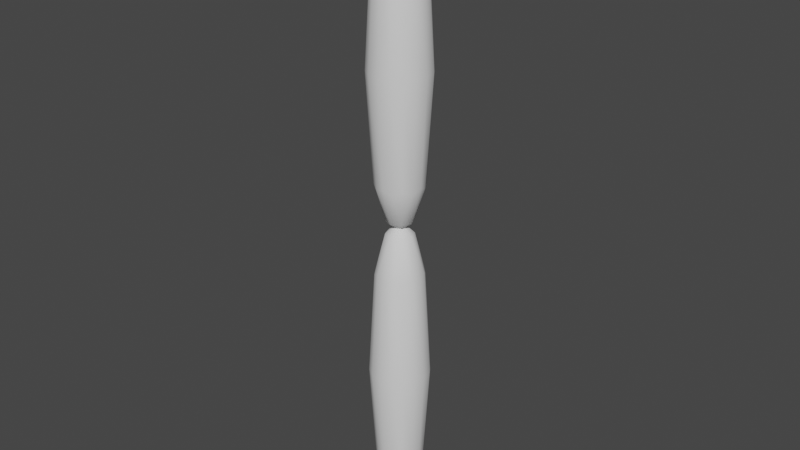 # Source: leg2.blend  (saved by Blender 2.90.8; exported with 4.5.12 LTS)
import bpy
from mathutils import Matrix  # noqa: F401  (used for matrix-valued properties, if any)

bpy.ops.wm.read_factory_settings(use_empty=True)
scene = bpy.context.scene
scene.name = 'Scene'

# ---- collections
col_collection = bpy.data.collections.new('Collection'); scene.collection.children.link(col_collection)

# ---- world
world_world = bpy.data.worlds.new('World'); scene.world = world_world
world_world.use_nodes = True; world_world.node_tree.nodes.clear()
_N = world_world.node_tree.nodes; _L = world_world.node_tree.links
n0 = _N.new('ShaderNodeOutputWorld'); n0.name = 'World Output'; n0.location = (300, 300)
n1 = _N.new('ShaderNodeBackground'); n1.name = 'Background'; n1.location = (10, 300)
n1.inputs[0].default_value = (0.05088, 0.05088, 0.05088, 1.0)
_L.new(n1.outputs[0], n0.inputs[0])
n0.is_active_output = True
world_world.color = (0.05088, 0.05088, 0.05088)
world_world.use_sun_shadow = False
world_world.sun_shadow_jitter_overblur = 0.0

# ---- meshes
me_cylinder_009 = bpy.data.meshes.new('Cylinder.009')
me_cylinder_009.from_pydata([(0.0, 0.0, -9.421), (0.0, 0.0, 3.671), (0.0, 1.0, -7.403), (0.0, 1.0, 1.361), (0.7071, 0.7071, -7.403), (0.7071, 0.7071, 1.361), (1.0, -4.371e-08, -7.403), (1.0, -4.371e-08, 1.361), (0.7071, -0.7071, -7.403), (0.7071, -0.7071, 1.361), (-8.742e-08, -1.0, -7.403), (-8.742e-08, -1.0, 1.361), (-0.7071, -0.7071, -7.403), (-0.7071, -0.7071, 1.361), (-1.0, 1.192e-08, -7.403), (-1.0, 1.192e-08, 1.361), (-0.7071, 0.7071, -7.403), (-0.7071, 0.7071, 1.361), (0.398, 0.398, -9.01), (0.0, 0.5628, -9.01), (0.3751, 0.9057, -7.552), (0.0, 0.5733, 3.125), (0.4054, 0.4054, 3.125), (0.3757, 0.907, 1.506), (0.0, 1.254, -3.021), (0.8867, 0.8867, -3.021), (0.5628, -2.036e-08, -9.01), (0.9057, 0.3751, -7.552), (0.5733, -2.098e-08, 3.125), (0.907, 0.3757, 1.506), (1.254, -4.371e-08, -3.021), (0.398, -0.398, -9.01), (0.9057, -0.3751, -7.552), (0.4054, -0.4054, 3.125), (0.907, -0.3757, 1.506), (0.8867, -0.8867, -3.021), (-4.071e-08, -0.5628, -9.01), (0.3751, -0.9057, -7.552), (-4.195e-08, -0.5733, 3.125), (0.3757, -0.907, 1.506), (-8.742e-08, -1.254, -3.021), (-0.398, -0.398, -9.01), (-0.3751, -0.9057, -7.552), (-0.4054, -0.4054, 3.125), (-0.3757, -0.907, 1.506), (-0.8867, -0.8867, -3.021), (-0.5628, 5.554e-09, -9.01), (-0.9057, -0.3751, -7.552), (-0.5733, 5.723e-09, 3.125), (-0.907, -0.3757, 1.506), (-1.254, 1.192e-08, -3.021), (-0.398, 0.398, -9.01), (-0.9057, 0.3751, -7.552), (-0.4054, 0.4054, 3.125), (-0.907, 0.3757, 1.506), (-0.8867, 0.8867, -3.021), (-0.3751, 0.9057, -7.552), (-0.3757, 0.907, 1.506), (-0.4799, 1.159, -3.026), (-1.159, 0.4799, -3.026), (-1.159, -0.4799, -3.026), (-0.4799, -1.159, -3.026), (0.4799, -1.159, -3.026), (1.159, -0.4799, -3.026), (1.159, 0.4799, -3.026), (0.4799, 1.159, -3.026), (0.0, 0.0, -22.11), (0.0, 0.0, -9.02), (0.0, 1.0, -20.09), (0.0, 1.0, -11.33), (0.7071, 0.7071, -20.09), (0.7071, 0.7071, -11.33), (1.0, -4.371e-08, -20.09), (1.0, -4.371e-08, -11.33), (0.7071, -0.7071, -20.09), (0.7071, -0.7071, -11.33), (-8.742e-08, -1.0, -20.09), (-8.742e-08, -1.0, -11.33), (-0.7071, -0.7071, -20.09), (-0.7071, -0.7071, -11.33), (-1.0, 1.192e-08, -20.09), (-1.0, 1.192e-08, -11.33), (-0.7071, 0.7071, -20.09), (-0.7071, 0.7071, -11.33), (0.398, 0.398, -21.7), (0.0, 0.5628, -21.7), (0.3751, 0.9057, -20.24), (0.0, 0.5733, -9.566), (0.4054, 0.4054, -9.566), (0.3757, 0.907, -11.18), (0.0, 1.254, -15.71), (0.8867, 0.8867, -15.71), (0.5628, -2.036e-08, -21.7), (0.9057, 0.3751, -20.24), (0.5733, -2.098e-08, -9.566), (0.907, 0.3757, -11.18), (1.254, -4.371e-08, -15.71), (0.398, -0.398, -21.7), (0.9057, -0.3751, -20.24), (0.4054, -0.4054, -9.566), (0.907, -0.3757, -11.18), (0.8867, -0.8867, -15.71), (-4.071e-08, -0.5628, -21.7), (0.3751, -0.9057, -20.24), (-4.195e-08, -0.5733, -9.566), (0.3757, -0.907, -11.18), (-8.742e-08, -1.254, -15.71), (-0.398, -0.398, -21.7), (-0.3751, -0.9057, -20.24), (-0.4054, -0.4054, -9.566), (-0.3757, -0.907, -11.18), (-0.8867, -0.8867, -15.71), (-0.5628, 5.554e-09, -21.7), (-0.9057, -0.3751, -20.24), (-0.5733, 5.723e-09, -9.566), (-0.907, -0.3757, -11.18), (-1.254, 1.192e-08, -15.71), (-0.398, 0.398, -21.7), (-0.9057, 0.3751, -20.24), (-0.4054, 0.4054, -9.566), (-0.907, 0.3757, -11.18), (-0.8867, 0.8867, -15.71), (-0.3751, 0.9057, -20.24), (-0.3757, 0.907, -11.18), (-0.4799, 1.159, -15.72), (-1.159, 0.4799, -15.72), (-1.159, -0.4799, -15.72), (-0.4799, -1.159, -15.72), (0.4799, -1.159, -15.72), (1.159, -0.4799, -15.72), (1.159, 0.4799, -15.72), (0.4799, 1.159, -15.72)], [], [(0, 19, 18), (1, 22, 21), (65, 23, 5, 25), (0, 18, 26), (1, 28, 22), (64, 29, 7, 30), (0, 26, 31), (1, 33, 28), (63, 34, 9, 35), (0, 31, 36), (1, 38, 33), (62, 39, 11, 40), (0, 36, 41), (1, 43, 38), (61, 44, 13, 45), (0, 41, 46), (1, 48, 43), (60, 49, 15, 50), (0, 46, 51), (1, 53, 48), (59, 54, 17, 55), (0, 51, 19), (1, 21, 53), (58, 57, 3, 24), (56, 58, 24, 2), (16, 55, 58, 56), (55, 17, 57, 58), (53, 57, 17), (53, 21, 57), (21, 3, 57), (19, 56, 2), (19, 51, 56), (51, 16, 56), (52, 59, 55, 16), (14, 50, 59, 52), (50, 15, 54, 59), (48, 54, 15), (48, 53, 54), (53, 17, 54), (51, 52, 16), (51, 46, 52), (46, 14, 52), (47, 60, 50, 14), (12, 45, 60, 47), (45, 13, 49, 60), (43, 49, 13), (43, 48, 49), (48, 15, 49), (46, 47, 14), (46, 41, 47), (41, 12, 47), (42, 61, 45, 12), (10, 40, 61, 42), (40, 11, 44, 61), (38, 44, 11), (38, 43, 44), (43, 13, 44), (41, 42, 12), (41, 36, 42), (36, 10, 42), (37, 62, 40, 10), (8, 35, 62, 37), (35, 9, 39, 62), (33, 39, 9), (33, 38, 39), (38, 11, 39), (36, 37, 10), (36, 31, 37), (31, 8, 37), (32, 63, 35, 8), (6, 30, 63, 32), (30, 7, 34, 63), (28, 34, 7), (28, 33, 34), (33, 9, 34), (31, 32, 8), (31, 26, 32), (26, 6, 32), (27, 64, 30, 6), (4, 25, 64, 27), (25, 5, 29, 64), (22, 29, 5), (22, 28, 29), (28, 7, 29), (26, 27, 6), (26, 18, 27), (18, 4, 27), (20, 65, 25, 4), (2, 24, 65, 20), (24, 3, 23, 65), (21, 23, 3), (21, 22, 23), (22, 5, 23), (18, 20, 4), (18, 19, 20), (19, 2, 20), (66, 85, 84), (67, 88, 87), (131, 89, 71, 91), (66, 84, 92), (67, 94, 88), (130, 95, 73, 96), (66, 92, 97), (67, 99, 94), (129, 100, 75, 101), (66, 97, 102), (67, 104, 99), (128, 105, 77, 106), (66, 102, 107), (67, 109, 104), (127, 110, 79, 111), (66, 107, 112), (67, 114, 109), (126, 115, 81, 116), (66, 112, 117), (67, 119, 114), (125, 120, 83, 121), (66, 117, 85), (67, 87, 119), (124, 123, 69, 90), (122, 124, 90, 68), (82, 121, 124, 122), (121, 83, 123, 124), (119, 123, 83), (119, 87, 123), (87, 69, 123), (85, 122, 68), (85, 117, 122), (117, 82, 122), (118, 125, 121, 82), (80, 116, 125, 118), (116, 81, 120, 125), (114, 120, 81), (114, 119, 120), (119, 83, 120), (117, 118, 82), (117, 112, 118), (112, 80, 118), (113, 126, 116, 80), (78, 111, 126, 113), (111, 79, 115, 126), (109, 115, 79), (109, 114, 115), (114, 81, 115), (112, 113, 80), (112, 107, 113), (107, 78, 113), (108, 127, 111, 78), (76, 106, 127, 108), (106, 77, 110, 127), (104, 110, 77), (104, 109, 110), (109, 79, 110), (107, 108, 78), (107, 102, 108), (102, 76, 108), (103, 128, 106, 76), (74, 101, 128, 103), (101, 75, 105, 128), (99, 105, 75), (99, 104, 105), (104, 77, 105), (102, 103, 76), (102, 97, 103), (97, 74, 103), (98, 129, 101, 74), (72, 96, 129, 98), (96, 73, 100, 129), (94, 100, 73), (94, 99, 100), (99, 75, 100), (97, 98, 74), (97, 92, 98), (92, 72, 98), (93, 130, 96, 72), (70, 91, 130, 93), (91, 71, 95, 130), (88, 95, 71), (88, 94, 95), (94, 73, 95), (92, 93, 72), (92, 84, 93), (84, 70, 93), (86, 131, 91, 70), (68, 90, 131, 86), (90, 69, 89, 131), (87, 89, 69), (87, 88, 89), (88, 71, 89), (84, 86, 70), (84, 85, 86), (85, 68, 86)])
me_cylinder_009.polygons.foreach_set('use_smooth', [True] * 192)
_uv = me_cylinder_009.uv_layers.new(name='UVMap')
_uv.uv.foreach_set('vector', [0.75, 0.25, 0.75, 0.37, 0.8349, 0.3349, 0.25, 0.25, 0.3349, 0.3349, 0.25, 0.37, 0.9375, 0.75, 0.9375, 1.0, 0.875, 1.0, 0.875, 0.75, 0.75, 0.25, 0.8349, 0.3349, 0.87, 0.25, 0.25, 0.25, 0.37, 0.25, 0.3349, 0.3349, 0.8125, 0.75, 0.8125, 1.0, 0.75, 1.0, 0.75, 0.75, 0.75, 0.25, 0.87, 0.25, 0.8349, 0.1651, 0.25, 0.25, 0.3349, 0.1651, 0.37, 0.25, 0.6875, 0.75, 0.6875, 1.0, 0.625, 1.0, 0.625, 0.75, 0.75, 0.25, 0.8349, 0.1651, 0.75, 0.13, 0.25, 0.25, 0.25, 0.13, 0.3349, 0.1651, 0.5625, 0.75, 0.5625, 1.0, 0.5, 1.0, 0.5, 0.75, 0.75, 0.25, 0.75, 0.13, 0.6651, 0.1651, 0.25, 0.25, 0.1651, 0.1651, 0.25, 0.13, 0.4375, 0.75, 0.4375, 1.0, 0.375, 1.0, 0.375, 0.75, 0.75, 0.25, 0.6651, 0.1651, 0.63, 0.25, 0.25, 0.25, 0.13, 0.25, 0.1651, 0.1651, 0.3125, 0.75, 0.3125, 1.0, 0.25, 1.0, 0.25, 0.75, 0.75, 0.25, 0.63, 0.25, 0.6651, 0.3349, 0.25, 0.25, 0.1651, 0.3349, 0.13, 0.25, 0.1875, 0.75, 0.1875, 1.0, 0.125, 1.0, 0.125, 0.75, 0.75, 0.25, 0.6651, 0.3349, 0.75, 0.37, 0.25, 0.25, 0.25, 0.37, 0.1651, 0.3349, 0.0625, 0.75, 0.0625, 1.0, 0.0, 1.0, 0.0, 0.75, 0.0625, 0.5, 0.0625, 0.75, 0.0, 0.75, 0.0, 0.5, 0.125, 0.5, 0.125, 0.75, 0.0625, 0.75, 0.0625, 0.5, 0.125, 0.75, 0.125, 1.0, 0.0625, 1.0, 0.0625, 0.75, 0.1651, 0.3349, 0.1651, 0.4549, 0.08029, 0.4197, 0.1651, 0.3349, 0.25, 0.37, 0.1651, 0.4549, 0.25, 0.37, 0.25, 0.49, 0.1651, 0.4549, 0.75, 0.37, 0.6651, 0.4549, 0.75, 0.49, 0.75, 0.37, 0.6651, 0.3349, 0.6651, 0.4549, 0.6651, 0.3349, 0.5803, 0.4197, 0.6651, 0.4549, 0.1875, 0.5, 0.1875, 0.75, 0.125, 0.75, 0.125, 0.5, 0.25, 0.5, 0.25, 0.75, 0.1875, 0.75, 0.1875, 0.5, 0.25, 0.75, 0.25, 1.0, 0.1875, 1.0, 0.1875, 0.75, 0.13, 0.25, 0.04515, 0.3349, 0.01, 0.25, 0.13, 0.25, 0.1651, 0.3349, 0.04515, 0.3349, 0.1651, 0.3349, 0.08029, 0.4197, 0.04515, 0.3349, 0.6651, 0.3349, 0.5451, 0.3349, 0.5803, 0.4197, 0.6651, 0.3349, 0.63, 0.25, 0.5451, 0.3349, 0.63, 0.25, 0.51, 0.25, 0.5451, 0.3349, 0.3125, 0.5, 0.3125, 0.75, 0.25, 0.75, 0.25, 0.5, 0.375, 0.5, 0.375, 0.75, 0.3125, 0.75, 0.3125, 0.5, 0.375, 0.75, 0.375, 1.0, 0.3125, 1.0, 0.3125, 0.75, 0.1651, 0.1651, 0.04515, 0.1651, 0.08029, 0.08029, 0.1651, 0.1651, 0.13, 0.25, 0.04515, 0.1651, 0.13, 0.25, 0.01, 0.25, 0.04515, 0.1651, 0.63, 0.25, 0.5451, 0.1651, 0.51, 0.25, 0.63, 0.25, 0.6651, 0.1651, 0.5451, 0.1651, 0.6651, 0.1651, 0.5803, 0.08029, 0.5451, 0.1651, 0.4375, 0.5, 0.4375, 0.75, 0.375, 0.75, 0.375, 0.5, 0.5, 0.5, 0.5, 0.75, 0.4375, 0.75, 0.4375, 0.5, 0.5, 0.75, 0.5, 1.0, 0.4375, 1.0, 0.4375, 0.75, 0.25, 0.13, 0.1651, 0.04515, 0.25, 0.01, 0.25, 0.13, 0.1651, 0.1651, 0.1651, 0.04515, 0.1651, 0.1651, 0.08029, 0.08029, 0.1651, 0.04515, 0.6651, 0.1651, 0.6651, 0.04515, 0.5803, 0.08029, 0.6651, 0.1651, 0.75, 0.13, 0.6651, 0.04515, 0.75, 0.13, 0.75, 0.01, 0.6651, 0.04515, 0.5625, 0.5, 0.5625, 0.75, 0.5, 0.75, 0.5, 0.5, 0.625, 0.5, 0.625, 0.75, 0.5625, 0.75, 0.5625, 0.5, 0.625, 0.75, 0.625, 1.0, 0.5625, 1.0, 0.5625, 0.75, 0.3349, 0.1651, 0.3349, 0.04515, 0.4197, 0.08029, 0.3349, 0.1651, 0.25, 0.13, 0.3349, 0.04515, 0.25, 0.13, 0.25, 0.01, 0.3349, 0.04515, 0.75, 0.13, 0.8349, 0.04515, 0.75, 0.01, 0.75, 0.13, 0.8349, 0.1651, 0.8349, 0.04515, 0.8349, 0.1651, 0.9197, 0.08029, 0.8349, 0.04515, 0.6875, 0.5, 0.6875, 0.75, 0.625, 0.75, 0.625, 0.5, 0.75, 0.5, 0.75, 0.75, 0.6875, 0.75, 0.6875, 0.5, 0.75, 0.75, 0.75, 1.0, 0.6875, 1.0, 0.6875, 0.75, 0.37, 0.25, 0.4549, 0.1651, 0.49, 0.25, 0.37, 0.25, 0.3349, 0.1651, 0.4549, 0.1651, 0.3349, 0.1651, 0.4197, 0.08029, 0.4549, 0.1651, 0.8349, 0.1651, 0.9549, 0.1651, 0.9197, 0.08029, 0.8349, 0.1651, 0.87, 0.25, 0.9549, 0.1651, 0.87, 0.25, 0.99, 0.25, 0.9549, 0.1651, 0.8125, 0.5, 0.8125, 0.75, 0.75, 0.75, 0.75, 0.5, 0.875, 0.5, 0.875, 0.75, 0.8125, 0.75, 0.8125, 0.5, 0.875, 0.75, 0.875, 1.0, 0.8125, 1.0, 0.8125, 0.75, 0.3349, 0.3349, 0.4549, 0.3349, 0.4197, 0.4197, 0.3349, 0.3349, 0.37, 0.25, 0.4549, 0.3349, 0.37, 0.25, 0.49, 0.25, 0.4549, 0.3349, 0.87, 0.25, 0.9549, 0.3349, 0.99, 0.25, 0.87, 0.25, 0.8349, 0.3349, 0.9549, 0.3349, 0.8349, 0.3349, 0.9197, 0.4197, 0.9549, 0.3349, 0.9375, 0.5, 0.9375, 0.75, 0.875, 0.75, 0.875, 0.5, 1.0, 0.5, 1.0, 0.75, 0.9375, 0.75, 0.9375, 0.5, 1.0, 0.75, 1.0, 1.0, 0.9375, 1.0, 0.9375, 0.75, 0.25, 0.37, 0.3349, 0.4549, 0.25, 0.49, 0.25, 0.37, 0.3349, 0.3349, 0.3349, 0.4549, 0.3349, 0.3349, 0.4197, 0.4197, 0.3349, 0.4549, 0.8349, 0.3349, 0.8349, 0.4549, 0.9197, 0.4197, 0.8349, 0.3349, 0.75, 0.37, 0.8349, 0.4549, 0.75, 0.37, 0.75, 0.49, 0.8349, 0.4549, 0.75, 0.25, 0.75, 0.37, 0.8349, 0.3349, 0.25, 0.25, 0.3349, 0.3349, 0.25, 0.37, 0.9375, 0.75, 0.9375, 1.0, 0.875, 1.0, 0.875, 0.75, 0.75, 0.25, 0.8349, 0.3349, 0.87, 0.25, 0.25, 0.25, 0.37, 0.25, 0.3349, 0.3349, 0.8125, 0.75, 0.8125, 1.0, 0.75, 1.0, 0.75, 0.75, 0.75, 0.25, 0.87, 0.25, 0.8349, 0.1651, 0.25, 0.25, 0.3349, 0.1651, 0.37, 0.25, 0.6875, 0.75, 0.6875, 1.0, 0.625, 1.0, 0.625, 0.75, 0.75, 0.25, 0.8349, 0.1651, 0.75, 0.13, 0.25, 0.25, 0.25, 0.13, 0.3349, 0.1651, 0.5625, 0.75, 0.5625, 1.0, 0.5, 1.0, 0.5, 0.75, 0.75, 0.25, 0.75, 0.13, 0.6651, 0.1651, 0.25, 0.25, 0.1651, 0.1651, 0.25, 0.13, 0.4375, 0.75, 0.4375, 1.0, 0.375, 1.0, 0.375, 0.75, 0.75, 0.25, 0.6651, 0.1651, 0.63, 0.25, 0.25, 0.25, 0.13, 0.25, 0.1651, 0.1651, 0.3125, 0.75, 0.3125, 1.0, 0.25, 1.0, 0.25, 0.75, 0.75, 0.25, 0.63, 0.25, 0.6651, 0.3349, 0.25, 0.25, 0.1651, 0.3349, 0.13, 0.25, 0.1875, 0.75, 0.1875, 1.0, 0.125, 1.0, 0.125, 0.75, 0.75, 0.25, 0.6651, 0.3349, 0.75, 0.37, 0.25, 0.25, 0.25, 0.37, 0.1651, 0.3349, 0.0625, 0.75, 0.0625, 1.0, 0.0, 1.0, 0.0, 0.75, 0.0625, 0.5, 0.0625, 0.75, 0.0, 0.75, 0.0, 0.5, 0.125, 0.5, 0.125, 0.75, 0.0625, 0.75, 0.0625, 0.5, 0.125, 0.75, 0.125, 1.0, 0.0625, 1.0, 0.0625, 0.75, 0.1651, 0.3349, 0.1651, 0.4549, 0.08029, 0.4197, 0.1651, 0.3349, 0.25, 0.37, 0.1651, 0.4549, 0.25, 0.37, 0.25, 0.49, 0.1651, 0.4549, 0.75, 0.37, 0.6651, 0.4549, 0.75, 0.49, 0.75, 0.37, 0.6651, 0.3349, 0.6651, 0.4549, 0.6651, 0.3349, 0.5803, 0.4197, 0.6651, 0.4549, 0.1875, 0.5, 0.1875, 0.75, 0.125, 0.75, 0.125, 0.5, 0.25, 0.5, 0.25, 0.75, 0.1875, 0.75, 0.1875, 0.5, 0.25, 0.75, 0.25, 1.0, 0.1875, 1.0, 0.1875, 0.75, 0.13, 0.25, 0.04515, 0.3349, 0.01, 0.25, 0.13, 0.25, 0.1651, 0.3349, 0.04515, 0.3349, 0.1651, 0.3349, 0.08029, 0.4197, 0.04515, 0.3349, 0.6651, 0.3349, 0.5451, 0.3349, 0.5803, 0.4197, 0.6651, 0.3349, 0.63, 0.25, 0.5451, 0.3349, 0.63, 0.25, 0.51, 0.25, 0.5451, 0.3349, 0.3125, 0.5, 0.3125, 0.75, 0.25, 0.75, 0.25, 0.5, 0.375, 0.5, 0.375, 0.75, 0.3125, 0.75, 0.3125, 0.5, 0.375, 0.75, 0.375, 1.0, 0.3125, 1.0, 0.3125, 0.75, 0.1651, 0.1651, 0.04515, 0.1651, 0.08029, 0.08029, 0.1651, 0.1651, 0.13, 0.25, 0.04515, 0.1651, 0.13, 0.25, 0.01, 0.25, 0.04515, 0.1651, 0.63, 0.25, 0.5451, 0.1651, 0.51, 0.25, 0.63, 0.25, 0.6651, 0.1651, 0.5451, 0.1651, 0.6651, 0.1651, 0.5803, 0.08029, 0.5451, 0.1651, 0.4375, 0.5, 0.4375, 0.75, 0.375, 0.75, 0.375, 0.5, 0.5, 0.5, 0.5, 0.75, 0.4375, 0.75, 0.4375, 0.5, 0.5, 0.75, 0.5, 1.0, 0.4375, 1.0, 0.4375, 0.75, 0.25, 0.13, 0.1651, 0.04515, 0.25, 0.01, 0.25, 0.13, 0.1651, 0.1651, 0.1651, 0.04515, 0.1651, 0.1651, 0.08029, 0.08029, 0.1651, 0.04515, 0.6651, 0.1651, 0.6651, 0.04515, 0.5803, 0.08029, 0.6651, 0.1651, 0.75, 0.13, 0.6651, 0.04515, 0.75, 0.13, 0.75, 0.01, 0.6651, 0.04515, 0.5625, 0.5, 0.5625, 0.75, 0.5, 0.75, 0.5, 0.5, 0.625, 0.5, 0.625, 0.75, 0.5625, 0.75, 0.5625, 0.5, 0.625, 0.75, 0.625, 1.0, 0.5625, 1.0, 0.5625, 0.75, 0.3349, 0.1651, 0.3349, 0.04515, 0.4197, 0.08029, 0.3349, 0.1651, 0.25, 0.13, 0.3349, 0.04515, 0.25, 0.13, 0.25, 0.01, 0.3349, 0.04515, 0.75, 0.13, 0.8349, 0.04515, 0.75, 0.01, 0.75, 0.13, 0.8349, 0.1651, 0.8349, 0.04515, 0.8349, 0.1651, 0.9197, 0.08029, 0.8349, 0.04515, 0.6875, 0.5, 0.6875, 0.75, 0.625, 0.75, 0.625, 0.5, 0.75, 0.5, 0.75, 0.75, 0.6875, 0.75, 0.6875, 0.5, 0.75, 0.75, 0.75, 1.0, 0.6875, 1.0, 0.6875, 0.75, 0.37, 0.25, 0.4549, 0.1651, 0.49, 0.25, 0.37, 0.25, 0.3349, 0.1651, 0.4549, 0.1651, 0.3349, 0.1651, 0.4197, 0.08029, 0.4549, 0.1651, 0.8349, 0.1651, 0.9549, 0.1651, 0.9197, 0.08029, 0.8349, 0.1651, 0.87, 0.25, 0.9549, 0.1651, 0.87, 0.25, 0.99, 0.25, 0.9549, 0.1651, 0.8125, 0.5, 0.8125, 0.75, 0.75, 0.75, 0.75, 0.5, 0.875, 0.5, 0.875, 0.75, 0.8125, 0.75, 0.8125, 0.5, 0.875, 0.75, 0.875, 1.0, 0.8125, 1.0, 0.8125, 0.75, 0.3349, 0.3349, 0.4549, 0.3349, 0.4197, 0.4197, 0.3349, 0.3349, 0.37, 0.25, 0.4549, 0.3349, 0.37, 0.25, 0.49, 0.25, 0.4549, 0.3349, 0.87, 0.25, 0.9549, 0.3349, 0.99, 0.25, 0.87, 0.25, 0.8349, 0.3349, 0.9549, 0.3349, 0.8349, 0.3349, 0.9197, 0.4197, 0.9549, 0.3349, 0.9375, 0.5, 0.9375, 0.75, 0.875, 0.75, 0.875, 0.5, 1.0, 0.5, 1.0, 0.75, 0.9375, 0.75, 0.9375, 0.5, 1.0, 0.75, 1.0, 1.0, 0.9375, 1.0, 0.9375, 0.75, 0.25, 0.37, 0.3349, 0.4549, 0.25, 0.49, 0.25, 0.37, 0.3349, 0.3349, 0.3349, 0.4549, 0.3349, 0.3349, 0.4197, 0.4197, 0.3349, 0.4549, 0.8349, 0.3349, 0.8349, 0.4549, 0.9197, 0.4197, 0.8349, 0.3349, 0.75, 0.37, 0.8349, 0.4549, 0.75, 0.37, 0.75, 0.49, 0.8349, 0.4549])
me_cylinder_009.use_remesh_fix_poles = True
me_cylinder_009.use_remesh_preserve_attributes = False
me_cylinder_009.use_mirror_vertex_groups = False
me_cylinder_009.update()
arm_armature_002 = bpy.data.armatures.new('Armature.002')  # bones are not reproduced

# ---- objects
ob_armature = bpy.data.objects.new('Armature', arm_armature_002)
ob_cylinder_008 = bpy.data.objects.new('Cylinder.008', me_cylinder_009)

# ---- transforms, parenting, visibility, modifiers, constraints
ob_armature.location = (0.0, 0.0, 0.0)
ob_armature.rotation_mode = 'QUATERNION'
ob_armature.rotation_quaternion = (1.0, 0.0, 0.0, 0.0)
ob_armature.lineart.crease_threshold = 0.0
ob_cylinder_008.parent = ob_armature
ob_cylinder_008.location = (0.0, 0.0, 4.2)
ob_cylinder_008.scale = (0.2, 0.2, 0.2)
ob_cylinder_008.lineart.crease_threshold = 0.0
_vg = ob_cylinder_008.vertex_groups.new(name='RootBone')
for _i, _w in zip([0, 18, 19, 26, 31, 36, 41, 46, 51, 66, 67, 68, 69, 70, 71, 72, 73, 74, 75, 76, 77, 78, 79, 80, 81, 82, 83, 84, 85, 86, 87, 88, 89, 90, 91, 92, 93, 94, 95, 96, 97, 98, 99, 100, 101, 102, 103, 104, 105, 106, 107, 108, 109, 110, 111, 112, 113, 114, 115, 116, 117, 118, 119, 120, 121, 122, 123, 124, 125, 126, 127, 128, 129, 130, 131], [1.0, 0.05131, 0.05131, 0.05131, 0.05131, 0.05131, 0.05131, 0.05131, 0.05131, 1.0, 1.0, 1.0, 1.0, 1.0, 1.0, 1.0, 1.0, 1.0, 1.0, 1.0, 1.0, 1.0, 1.0, 1.0, 1.0, 1.0, 1.0, 1.0, 1.0, 1.0, 1.0, 1.0, 1.0, 1.0, 1.0, 1.0, 1.0, 1.0, 1.0, 1.0, 1.0, 1.0, 1.0, 1.0, 1.0, 1.0, 1.0, 1.0, 1.0, 1.0, 1.0, 1.0, 1.0, 1.0, 1.0, 1.0, 1.0, 1.0, 1.0, 1.0, 1.0, 1.0, 1.0, 1.0, 1.0, 1.0, 1.0, 1.0, 1.0, 1.0, 1.0, 1.0, 1.0, 1.0, 1.0]): _vg.add([_i], _w, 'REPLACE')
_vg = ob_cylinder_008.vertex_groups.new(name='RootBone.001')
_vg = ob_cylinder_008.vertex_groups.new(name='Bone.001')
_vg = ob_cylinder_008.vertex_groups.new(name='Bone.008')
_vg = ob_cylinder_008.vertex_groups.new(name='Bone.002')
for _i, _w in zip([0, 2, 4, 6, 8, 10, 12, 14, 16, 18, 19, 20, 24, 25, 26, 27, 30, 31, 32, 35, 36, 37, 40, 41, 42, 45, 46, 47, 50, 51, 52, 55, 56, 58, 59, 60, 61, 62, 63, 64, 65, 66, 68, 70, 72, 74, 76, 78, 80, 82, 84, 85, 86, 90, 91, 92, 93, 96, 97, 98, 101, 102, 103, 106, 107, 108, 111, 112, 113, 116, 117, 118, 121, 122, 124, 125, 126, 127, 128, 129, 130, 131], [1.0, 0.2881, 0.2881, 0.2881, 0.2881, 0.2881, 0.2881, 0.2881, 0.2881, 0.2061, 0.2061, 0.214, 0.05682, 0.05682, 0.2061, 0.214, 0.05682, 0.2061, 0.214, 0.05682, 0.2061, 0.214, 0.05682, 0.2061, 0.214, 0.05682, 0.2061, 0.214, 0.05682, 0.2061, 0.214, 0.05682, 0.214, 0.05353, 0.05353, 0.05353, 0.05353, 0.05353, 0.05353, 0.05353, 0.05353, 1.0, 0.2881, 0.2881, 0.2881, 0.2881, 0.2881, 0.2881, 0.2881, 0.2881, 0.2061, 0.2061, 0.214, 0.05682, 0.05682, 0.2061, 0.214, 0.05682, 0.2061, 0.214, 0.05682, 0.2061, 0.214, 0.05682, 0.2061, 0.214, 0.05682, 0.2061, 0.214, 0.05682, 0.2061, 0.214, 0.05682, 0.214, 0.05353, 0.05353, 0.05353, 0.05353, 0.05353, 0.05353, 0.05353, 0.05353]): _vg.add([_i], _w, 'REPLACE')
_vg = ob_cylinder_008.vertex_groups.new(name='ElbowBone')
for _i, _w in zip([0, 1, 2, 3, 4, 5, 6, 7, 8, 9, 10, 11, 12, 13, 14, 15, 16, 17, 18, 19, 20, 21, 22, 23, 24, 25, 26, 27, 28, 29, 30, 31, 32, 33, 34, 35, 36, 37, 38, 39, 40, 41, 42, 43, 44, 45, 46, 47, 48, 49, 50, 51, 52, 53, 54, 55, 56, 57, 58, 59, 60, 61, 62, 63, 64, 65, 67, 87, 88, 94, 99, 104, 109, 114, 119], [1.0, 1.0, 1.0, 1.0, 1.0, 1.0, 1.0, 1.0, 1.0, 1.0, 1.0, 1.0, 1.0, 1.0, 1.0, 1.0, 1.0, 1.0, 1.0, 1.0, 1.0, 1.0, 1.0, 1.0, 1.0, 1.0, 1.0, 1.0, 1.0, 1.0, 1.0, 1.0, 1.0, 1.0, 1.0, 1.0, 1.0, 1.0, 1.0, 1.0, 1.0, 1.0, 1.0, 1.0, 1.0, 1.0, 1.0, 1.0, 1.0, 1.0, 1.0, 1.0, 1.0, 1.0, 1.0, 1.0, 1.0, 1.0, 1.0, 1.0, 1.0, 1.0, 1.0, 1.0, 1.0, 1.0, 1.0, 0.03337, 0.03336, 0.03337, 0.03336, 0.03337, 0.03336, 0.03337, 0.03336]): _vg.add([_i], _w, 'REPLACE')
_vg = ob_cylinder_008.vertex_groups.new(name='Bone.003')
for _i, _w in zip([1, 3, 5, 7, 9, 11, 13, 15, 17, 21, 22, 23, 28, 29, 33, 34, 38, 39, 43, 44, 48, 49, 53, 54, 57, 67, 69, 71, 73, 75, 77, 79, 81, 83, 87, 88, 89, 94, 95, 99, 100, 104, 105, 109, 110, 114, 115, 119, 120, 123], [1.0, 0.02347, 0.02347, 0.02347, 0.02347, 0.02347, 0.02347, 0.02347, 0.02347, 0.1422, 0.1422, 0.02786, 0.1422, 0.02786, 0.1422, 0.02786, 0.1422, 0.02786, 0.1422, 0.02786, 0.1422, 0.02786, 0.1422, 0.02786, 0.02786, 1.0, 0.02347, 0.02347, 0.02347, 0.02347, 0.02347, 0.02347, 0.02347, 0.02347, 0.1422, 0.1422, 0.02786, 0.1422, 0.02786, 0.1422, 0.02786, 0.1422, 0.02786, 0.1422, 0.02786, 0.1422, 0.02786, 0.1422, 0.02786, 0.02786]): _vg.add([_i], _w, 'REPLACE')
_vg = ob_cylinder_008.vertex_groups.new(name='Bone.004')
_vg = ob_cylinder_008.vertex_groups.new(name='Bone.005')
_vg = ob_cylinder_008.vertex_groups.new(name='Bone.006')
_vg = ob_cylinder_008.vertex_groups.new(name='EndBone')
for _i, _w in zip([1, 21, 22, 28, 33, 38, 43, 48, 53], [1.0, 0.03337, 0.03336, 0.03337, 0.03336, 0.03337, 0.03336, 0.03337, 0.03336]): _vg.add([_i], _w, 'REPLACE')
_m = ob_cylinder_008.modifiers.new('Armature', 'ARMATURE')
_m.object = ob_armature

# ---- collection membership
scene.collection.objects.link(ob_armature)
col_collection.objects.link(ob_cylinder_008)

# ---- scene / render settings (as saved in the file)
scene.frame_start = 1; scene.frame_end = 250; scene.frame_set(1)
scene.render.engine = 'BLENDER_EEVEE_NEXT'
scene.cycles.use_denoising = False
scene.cycles.samples = 128
scene.cycles.sampling_pattern = 'TABULATED_SOBOL'
scene.cycles.use_adaptive_sampling = False
scene.cycles.use_light_tree = False
scene.view_settings.view_transform = 'Filmic'
bpy.context.view_layer.update()

# ---- added for rendering (the .blend has no active camera and no usable light): camera, sun
cam_auto = bpy.data.cameras.new('AutoCamera')
cam_auto.lens = 50.0
cam_auto.sensor_width = 36.0
cam_auto.clip_end = 1000.0
ob_auto_camera = bpy.data.objects.new('AutoCamera', cam_auto)
scene.collection.objects.link(ob_auto_camera)
ob_auto_camera.location = (4.81592, -5.7791, 6.20861)
ob_auto_camera.rotation_euler = (1.09748, -7.21219e-08, 0.694738)
scene.camera = ob_auto_camera
light_auto_sun = bpy.data.lights.new('AutoSun', 'SUN')
light_auto_sun.energy = 3.0
light_auto_sun.angle = 0.0523599
ob_auto_sun = bpy.data.objects.new('AutoSun', light_auto_sun)
scene.collection.objects.link(ob_auto_sun)
ob_auto_sun.rotation_euler = (0.872665, 0.174533, 0.523599)
bpy.context.view_layer.update()
